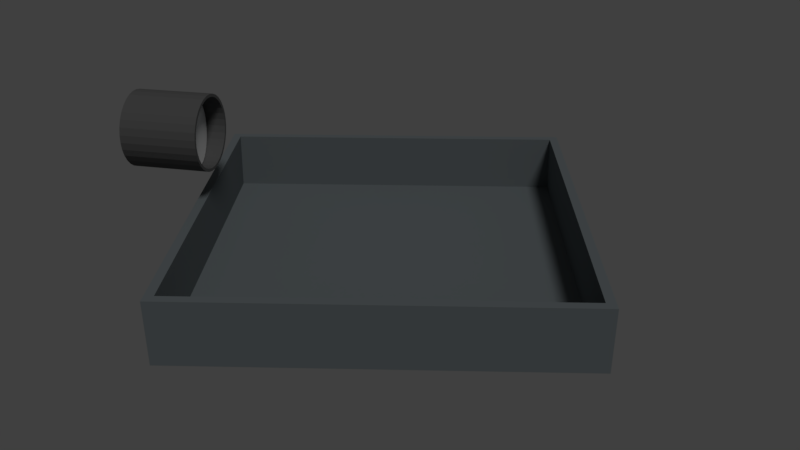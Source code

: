 # Source: watertankfinal.blend  (saved by Blender 2.79.0; exported with 4.5.12 LTS)
import bpy
from mathutils import Matrix  # noqa: F401  (used for matrix-valued properties, if any)

bpy.ops.wm.read_factory_settings(use_empty=True)
scene = bpy.context.scene
scene.name = 'Scene'

# ---- collections
col_collection_1 = bpy.data.collections.new('Collection 1'); scene.collection.children.link(col_collection_1)

# ---- materials (node trees are filled in below, after node groups)
mat_material_001 = bpy.data.materials.new('Material.001')
mat_material_001.alpha_threshold = 0.0
mat_material_001.use_transparent_shadow = False
mat_material_001.diffuse_color = (0.1022, 0.1022, 0.1022, 1.0)
mat_material_001.roughness = 0.5
mat_material = bpy.data.materials.new('Material')
mat_material.alpha_threshold = 0.0
mat_material.use_transparent_shadow = False
mat_material.diffuse_color = (0.1444, 0.1652, 0.1744, 1.0)
mat_material.roughness = 0.5
mat_material.line_color = (0.0, 0.0, 0.0, 1.0)
mat_material_002 = bpy.data.materials.new('Material.002')
mat_material_002.alpha_threshold = 0.0
mat_material_002.use_transparent_shadow = False
mat_material_002.diffuse_color = (0.03943, 0.13, 0.2116, 1.0)
mat_material_002.specular_color = (0.003678, 0.06959, 1.0)
mat_material_002.roughness = 0.5

# ---- material node trees

# ---- world
world_world = bpy.data.worlds.new('World'); scene.world = world_world
world_world.color = (0.05088, 0.05088, 0.05088)
world_world.use_sun_shadow = False
world_world.sun_shadow_jitter_overblur = 0.0
world_world.cycles.sampling_method = 'MANUAL'

# ---- cameras
cam_camera = bpy.data.cameras.new('Camera')
cam_camera.clip_end = 100.0
cam_camera.lens = 35.0
cam_camera.sensor_width = 32.0
cam_camera.sensor_height = 18.0
cam_camera.ortho_scale = 7.314
cam_camera.dof.focus_distance = 0.0
cam_camera.dof.aperture_fstop = 128.0

# ---- lights
light_lamp = bpy.data.lights.new('Lamp', 'SUN')
light_lamp.transmission_factor = 0.0
light_lamp.cutoff_distance = 30.0
light_lamp.angle = 0.1993
light_lamp.energy = 1.0
light_lamp.shadow_buffer_clip_start = 1.001
light_lamp.shadow_soft_size = 0.1
light_lamp.shadow_cascade_max_distance = 1000.0

# ---- meshes
me_cylinder = bpy.data.meshes.new('Cylinder')
me_cylinder.from_pydata([(0.0, 1.0, -1.0), (0.0, 1.0, 1.0), (0.1951, 0.9808, -1.0), (0.1951, 0.9808, 1.0), (0.3827, 0.9239, -1.0), (0.3827, 0.9239, 1.0), (0.5556, 0.8315, -1.0), (0.5556, 0.8315, 1.0), (0.7071, 0.7071, -1.0), (0.7071, 0.7071, 1.0), (0.8315, 0.5556, -1.0), (0.8315, 0.5556, 1.0), (0.9239, 0.3827, -1.0), (0.9239, 0.3827, 1.0), (0.9808, 0.1951, -1.0), (0.9808, 0.1951, 1.0), (1.0, 7.55e-08, -1.0), (1.0, 7.55e-08, 1.0), (0.9808, -0.1951, -1.0), (0.9808, -0.1951, 1.0), (0.9239, -0.3827, -1.0), (0.9239, -0.3827, 1.0), (0.8315, -0.5556, -1.0), (0.8315, -0.5556, 1.0), (0.7071, -0.7071, -1.0), (0.7071, -0.7071, 1.0), (0.5556, -0.8315, -1.0), (0.5556, -0.8315, 1.0), (0.3827, -0.9239, -1.0), (0.3827, -0.9239, 1.0), (0.1951, -0.9808, -1.0), (0.1951, -0.9808, 1.0), (-3.258e-07, -1.0, -1.0), (-3.258e-07, -1.0, 1.0), (-0.1951, -0.9808, -1.0), (-0.1951, -0.9808, 1.0), (-0.3827, -0.9239, -1.0), (-0.3827, -0.9239, 1.0), (-0.5556, -0.8315, -1.0), (-0.5556, -0.8315, 1.0), (-0.7071, -0.7071, -1.0), (-0.7071, -0.7071, 1.0), (-0.8315, -0.5556, -1.0), (-0.8315, -0.5556, 1.0), (-0.9239, -0.3827, -1.0), (-0.9239, -0.3827, 1.0), (-0.9808, -0.1951, -1.0), (-0.9808, -0.1951, 1.0), (-1.0, 9.656e-07, -1.0), (-1.0, 9.656e-07, 1.0), (-0.9808, 0.1951, -1.0), (-0.9808, 0.1951, 1.0), (-0.9239, 0.3827, -1.0), (-0.9239, 0.3827, 1.0), (-0.8315, 0.5556, -1.0), (-0.8315, 0.5556, 1.0), (-0.7071, 0.7071, -1.0), (-0.7071, 0.7071, 1.0), (-0.5556, 0.8315, -1.0), (-0.5556, 0.8315, 1.0), (-0.3827, 0.9239, -1.0), (-0.3827, 0.9239, 1.0), (-0.1951, 0.9808, -1.0), (-0.1951, 0.9808, 1.0), (0.0, 0.922, -1.0), (0.0, 0.922, 1.0), (0.1799, 0.9043, -1.0), (0.1799, 0.9043, 1.0), (0.3528, 0.8518, -1.0), (0.3528, 0.8518, 1.0), (0.5122, 0.7666, -1.0), (0.5122, 0.7666, 1.0), (0.652, 0.652, -1.0), (0.652, 0.652, 1.0), (0.7666, 0.5122, -1.0), (0.7666, 0.5122, 1.0), (0.8518, 0.3528, -1.0), (0.8518, 0.3528, 1.0), (0.9043, 0.1799, -1.0), (0.9043, 0.1799, 1.0), (0.922, 7.55e-08, -1.0), (0.922, 7.55e-08, 1.0), (0.9043, -0.1799, -1.0), (0.9043, -0.1799, 1.0), (0.8518, -0.3528, -1.0), (0.8518, -0.3528, 1.0), (0.7666, -0.5122, -1.0), (0.7666, -0.5122, 1.0), (0.652, -0.652, -1.0), (0.652, -0.652, 1.0), (0.5122, -0.7666, -1.0), (0.5122, -0.7666, 1.0), (0.3528, -0.8518, -1.0), (0.3528, -0.8518, 1.0), (0.1799, -0.9043, -1.0), (0.1799, -0.9043, 1.0), (-3.258e-07, -0.922, -1.0), (-3.258e-07, -0.922, 1.0), (-0.1799, -0.9043, -1.0), (-0.1799, -0.9043, 1.0), (-0.3528, -0.8518, -1.0), (-0.3528, -0.8518, 1.0), (-0.5122, -0.7666, -1.0), (-0.5122, -0.7666, 1.0), (-0.652, -0.652, -1.0), (-0.652, -0.652, 1.0), (-0.7666, -0.5122, -1.0), (-0.7666, -0.5122, 1.0), (-0.8518, -0.3528, -1.0), (-0.8518, -0.3528, 1.0), (-0.9043, -0.1799, -1.0), (-0.9043, -0.1799, 1.0), (-0.922, 9.656e-07, -1.0), (-0.922, 9.656e-07, 1.0), (-0.9043, 0.1799, -1.0), (-0.9043, 0.1799, 1.0), (-0.8518, 0.3528, -1.0), (-0.8518, 0.3528, 1.0), (-0.7666, 0.5122, -1.0), (-0.7666, 0.5122, 1.0), (-0.652, 0.652, -1.0), (-0.652, 0.652, 1.0), (-0.5122, 0.7666, -1.0), (-0.5122, 0.7666, 1.0), (-0.3528, 0.8518, -1.0), (-0.3528, 0.8518, 1.0), (-0.1799, 0.9043, -1.0), (-0.1799, 0.9043, 1.0)], [], [(0, 1, 3, 2), (2, 3, 5, 4), (4, 5, 7, 6), (6, 7, 9, 8), (8, 9, 11, 10), (10, 11, 13, 12), (12, 13, 15, 14), (14, 15, 17, 16), (16, 17, 19, 18), (18, 19, 21, 20), (20, 21, 23, 22), (22, 23, 25, 24), (24, 25, 27, 26), (26, 27, 29, 28), (28, 29, 31, 30), (30, 31, 33, 32), (32, 33, 35, 34), (34, 35, 37, 36), (36, 37, 39, 38), (38, 39, 41, 40), (40, 41, 43, 42), (42, 43, 45, 44), (44, 45, 47, 46), (46, 47, 49, 48), (48, 49, 51, 50), (50, 51, 53, 52), (52, 53, 55, 54), (54, 55, 57, 56), (56, 57, 59, 58), (58, 59, 61, 60), (60, 61, 63, 62), (62, 63, 1, 0), (64, 66, 67, 65), (66, 68, 69, 67), (68, 70, 71, 69), (70, 72, 73, 71), (72, 74, 75, 73), (74, 76, 77, 75), (76, 78, 79, 77), (78, 80, 81, 79), (80, 82, 83, 81), (82, 84, 85, 83), (84, 86, 87, 85), (86, 88, 89, 87), (88, 90, 91, 89), (90, 92, 93, 91), (92, 94, 95, 93), (94, 96, 97, 95), (96, 98, 99, 97), (98, 100, 101, 99), (100, 102, 103, 101), (102, 104, 105, 103), (104, 106, 107, 105), (106, 108, 109, 107), (108, 110, 111, 109), (110, 112, 113, 111), (112, 114, 115, 113), (114, 116, 117, 115), (116, 118, 119, 117), (118, 120, 121, 119), (120, 122, 123, 121), (122, 124, 125, 123), (124, 126, 127, 125), (126, 64, 65, 127), (0, 2, 66, 64), (3, 1, 65, 67), (2, 4, 68, 66), (5, 3, 67, 69), (4, 6, 70, 68), (7, 5, 69, 71), (6, 8, 72, 70), (9, 7, 71, 73), (8, 10, 74, 72), (11, 9, 73, 75), (10, 12, 76, 74), (13, 11, 75, 77), (12, 14, 78, 76), (15, 13, 77, 79), (14, 16, 80, 78), (17, 15, 79, 81), (16, 18, 82, 80), (19, 17, 81, 83), (18, 20, 84, 82), (21, 19, 83, 85), (20, 22, 86, 84), (23, 21, 85, 87), (22, 24, 88, 86), (25, 23, 87, 89), (24, 26, 90, 88), (27, 25, 89, 91), (26, 28, 92, 90), (29, 27, 91, 93), (28, 30, 94, 92), (31, 29, 93, 95), (30, 32, 96, 94), (33, 31, 95, 97), (32, 34, 98, 96), (35, 33, 97, 99), (34, 36, 100, 98), (37, 35, 99, 101), (36, 38, 102, 100), (39, 37, 101, 103), (38, 40, 104, 102), (41, 39, 103, 105), (40, 42, 106, 104), (43, 41, 105, 107), (42, 44, 108, 106), (45, 43, 107, 109), (44, 46, 110, 108), (47, 45, 109, 111), (46, 48, 112, 110), (49, 47, 111, 113), (48, 50, 114, 112), (51, 49, 113, 115), (50, 52, 116, 114), (53, 51, 115, 117), (52, 54, 118, 116), (55, 53, 117, 119), (54, 56, 120, 118), (57, 55, 119, 121), (56, 58, 122, 120), (59, 57, 121, 123), (58, 60, 124, 122), (61, 59, 123, 125), (60, 62, 126, 124), (63, 61, 125, 127), (62, 0, 64, 126), (1, 63, 127, 65)])
me_cylinder.materials.append(mat_material_001)
me_cylinder.use_remesh_preserve_volume = False
me_cylinder.use_remesh_preserve_attributes = False
me_cylinder.use_mirror_vertex_groups = False
me_cylinder.update()
me_circle = bpy.data.meshes.new('Circle')
me_circle.from_pydata([(0.0, 1.0, 0.0), (-0.1951, 0.9808, 0.0), (-0.3827, 0.9239, 0.0), (-0.5556, 0.8315, 0.0), (-0.7071, 0.7071, 0.0), (-0.8315, 0.5556, 0.0), (-0.9239, 0.3827, 0.0), (-0.9808, 0.1951, 0.0), (-1.0, 7.55e-08, 0.0), (-0.9808, -0.1951, 0.0), (-0.9239, -0.3827, 0.0), (-0.8315, -0.5556, 0.0), (-0.7071, -0.7071, 0.0), (-0.5556, -0.8315, 0.0), (-0.3827, -0.9239, 0.0), (-0.1951, -0.9808, 0.0), (3.258e-07, -1.0, 0.0), (0.1951, -0.9808, 0.0), (0.3827, -0.9239, 0.0), (0.5556, -0.8315, 0.0), (0.7071, -0.7071, 0.0), (0.8315, -0.5556, 0.0), (0.9239, -0.3827, 0.0), (0.9808, -0.1951, 0.0), (1.0, 9.656e-07, 0.0), (0.9808, 0.1951, 0.0), (0.9239, 0.3827, 0.0), (0.8315, 0.5556, 0.0), (0.7071, 0.7071, 0.0), (0.5556, 0.8315, 0.0), (0.3827, 0.9239, 0.0), (0.1951, 0.9808, 0.0)], [], [(1, 2, 3, 4, 5, 6, 7, 8, 9, 10, 11, 12, 13, 14, 15, 16, 17, 18, 19, 20, 21, 22, 23, 24, 25, 26, 27, 28, 29, 30, 31, 0)])
me_circle.use_remesh_preserve_volume = False
me_circle.use_remesh_preserve_attributes = False
me_circle.use_mirror_vertex_groups = False
me_circle.update()
me_cube = bpy.data.meshes.new('Cube')
me_cube.from_pydata([(1.0, 1.0, -1.0), (1.0, -1.0, -1.0), (-1.0, -1.0, -1.0), (-1.0, 1.0, -1.0), (1.0, 1.0, 1.0), (1.0, -1.0, 1.0), (-1.0, -1.0, 1.0), (-1.0, 1.0, 1.0), (0.9625, 0.9625, -0.9625), (0.9625, -0.9625, -0.9625), (-0.9625, -0.9625, -0.9625), (-0.9625, 0.9625, -0.9625), (0.954, 0.954, 1.0), (0.954, -0.954, 1.0), (-0.954, -0.954, 1.0), (-0.954, 0.954, 1.0)], [], [(0, 1, 2, 3), (0, 4, 5, 1), (1, 5, 6, 2), (2, 6, 7, 3), (4, 0, 3, 7), (8, 11, 10, 9), (8, 9, 13, 12), (9, 10, 14, 13), (10, 11, 15, 14), (12, 15, 11, 8), (5, 4, 12, 13), (4, 7, 15, 12), (6, 5, 13, 14), (7, 6, 14, 15)])
me_cube.materials.append(mat_material)
me_cube.use_remesh_preserve_volume = False
me_cube.use_remesh_preserve_attributes = False
me_cube.use_mirror_vertex_groups = False
me_cube.update()
me_cube_001 = bpy.data.meshes.new('Cube.001')
me_cube_001.from_pydata([(-1.0, -1.0, -1.0), (-1.0, -1.0, 1.0), (-1.0, 1.0, -1.0), (-1.0, 1.0, 1.0), (1.0, -1.0, -1.0), (1.0, -1.0, 1.0), (1.0, 1.0, -1.0), (1.0, 1.0, 1.0)], [], [(0, 1, 3, 2), (2, 3, 7, 6), (6, 7, 5, 4), (4, 5, 1, 0), (2, 6, 4, 0), (7, 3, 1, 5)])
me_cube_001.materials.append(mat_material_002)
me_cube_001.use_remesh_preserve_volume = False
me_cube_001.use_remesh_preserve_attributes = False
me_cube_001.use_mirror_vertex_groups = False
me_cube_001.update()

# ---- objects
ob_cylinder = bpy.data.objects.new('Cylinder', me_cylinder)
ob_circle = bpy.data.objects.new('Circle', me_circle)
ob_cube = bpy.data.objects.new('Cube', me_cube)
ob_cube_001 = bpy.data.objects.new('Cube.001', me_cube_001)
ob_lamp = bpy.data.objects.new('Lamp', light_lamp)
ob_camera = bpy.data.objects.new('Camera', cam_camera)

# ---- transforms, parenting, visibility, modifiers, constraints
ob_cylinder.location = (-0.3779, -6.677, 3.264)
ob_cylinder.rotation_euler = (1.571, -0.1475, -0.174)
ob_cylinder.scale = (1.212, 1.212, 1.212)
ob_cylinder.lineart.crease_threshold = 0.0
ob_circle.location = (-0.2551, -5.892, 3.19)
ob_circle.rotation_euler = (1.571, -0.0, 0.0)
ob_circle.lineart.crease_threshold = 0.0
_m = ob_circle.modifiers.new('Fluid', 'FLUID')
_m.fluid_type = 'FLOW'
ob_cube.location = (0.0, 0.0, 0.0)
ob_cube.scale = (6.129, 6.129, 1.0)
ob_cube.lock_rotations_4d = False
ob_cube.empty_display_type = 'ARROWS'
ob_cube.lineart.crease_threshold = 0.0
_m = ob_cube.modifiers.new('Fluid', 'FLUID')
_m.fluid_type = 'EFFECTOR'
ob_cube_001.location = (0.02384, 0.02711, 2.282)
ob_cube_001.scale = (6.287, 6.287, 3.148)
ob_cube_001.display_type = 'SOLID'
ob_cube_001.lineart.crease_threshold = 0.0
_m = ob_cube_001.modifiers.new('Fluid', 'FLUID')
_m.fluid_type = 'DOMAIN'
ob_lamp.location = (4.076, 8.296, 6.07)
ob_lamp.rotation_euler = (0.6503, 0.05522, 1.866)
ob_lamp.lock_rotations_4d = False
ob_lamp.empty_display_type = 'ARROWS'
ob_lamp.color = (0.0, 0.0, 0.0, 0.0)
ob_lamp.lineart.crease_threshold = 0.0
ob_camera.location = (25.21, 1.142, 12.8)
ob_camera.rotation_euler = (1.109, 3.439e-06, 7.884)
ob_camera.lock_rotations_4d = False
ob_camera.empty_display_type = 'ARROWS'
ob_camera.color = (0.0, 0.0, 0.0, 0.0)
ob_camera.display_type = 'WIRE'
ob_camera.lineart.crease_threshold = 0.0

# ---- collection membership
col_collection_1.objects.link(ob_cylinder)
col_collection_1.objects.link(ob_circle)
col_collection_1.objects.link(ob_cube)
col_collection_1.objects.link(ob_cube_001)
col_collection_1.objects.link(ob_lamp)
col_collection_1.objects.link(ob_camera)

# ---- scene / render settings (as saved in the file)
scene.camera = ob_camera
scene.frame_start = 1; scene.frame_end = 250; scene.frame_set(162)
scene.render.engine = 'BLENDER_EEVEE_NEXT'
scene.render.resolution_x = 1280
scene.render.resolution_y = 720
scene.render.dither_intensity = 0.0
scene.cycles.use_denoising = False
scene.cycles.samples = 128
scene.cycles.sampling_pattern = 'TABULATED_SOBOL'
scene.cycles.use_adaptive_sampling = False
scene.cycles.use_light_tree = False
scene.cycles.blur_glossy = 0.0
scene.cycles.sample_clamp_indirect = 0.0
scene.view_settings.view_transform = 'Standard'
bpy.context.view_layer.update()

